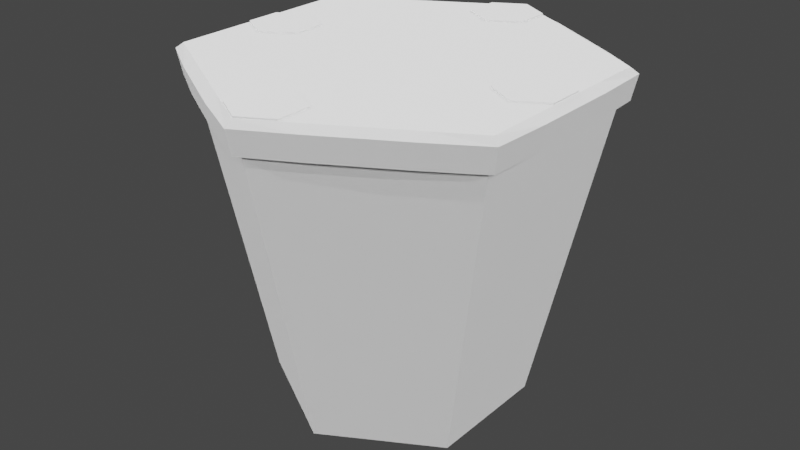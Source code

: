 # Source: ARENA.blend  (saved by Blender 3.3.6; exported with 4.5.12 LTS)
import bpy
from mathutils import Matrix  # noqa: F401  (used for matrix-valued properties, if any)

bpy.ops.wm.read_factory_settings(use_empty=True)
scene = bpy.context.scene
scene.name = 'Scene'

# ---- collections
col_models = bpy.data.collections.new('models'); scene.collection.children.link(col_models)
col_light = bpy.data.collections.new('light'); scene.collection.children.link(col_light)

# ---- materials (node trees are filled in below, after node groups)
mat_material = bpy.data.materials.new('Material')
mat_material.alpha_threshold = 0.0
mat_material.use_transparent_shadow = False
mat_material.roughness = 0.5
mat_material.line_color = (0.0, 0.0, 0.0, 1.0)

# ---- material node trees
mat_material.use_nodes = True; mat_material.node_tree.nodes.clear()
_N = mat_material.node_tree.nodes; _L = mat_material.node_tree.links
n0 = _N.new('ShaderNodeOutputMaterial'); n0.name = 'Material Output'; n0.location = (300, 300)
n1 = _N.new('ShaderNodeBsdfPrincipled'); n1.name = 'Principled BSDF'; n1.location = (10, 300)
n1.distribution = 'GGX'
n1.subsurface_method = 'RANDOM_WALK_SKIN'
n1.inputs[0].default_value = (1.0, 1.0, 1.0, 1.0)
n1.inputs[2].default_value = 1.0
n1.inputs[3].default_value = 1.45
n1.inputs[13].default_value = 0.0
n1.inputs[27].default_value = (0.0, 0.0, 0.0, 1.0)
n1.inputs[28].default_value = 1.0
_L.new(n1.outputs[0], n0.inputs[0])
n0.is_active_output = True

# ---- world
world_world = bpy.data.worlds.new('World'); scene.world = world_world
world_world.use_nodes = True; world_world.node_tree.nodes.clear()
_N = world_world.node_tree.nodes; _L = world_world.node_tree.links
n0 = _N.new('ShaderNodeOutputWorld'); n0.name = 'World Output'; n0.location = (300, 300)
n1 = _N.new('ShaderNodeBackground'); n1.name = 'Background'; n1.location = (10, 300)
n1.inputs[0].default_value = (0.05088, 0.05088, 0.05088, 1.0)
_L.new(n1.outputs[0], n0.inputs[0])
n0.is_active_output = True
world_world.color = (0.05088, 0.05088, 0.05088)
world_world.use_sun_shadow = False
world_world.sun_shadow_jitter_overblur = 0.0

# ---- lights
light_sun = bpy.data.lights.new('Sun', 'SUN')
light_sun.transmission_factor = 0.0
light_sun.energy = 1.0
light_sun.shadow_soft_size = 0.125
light_sun_007 = bpy.data.lights.new('Sun.007', 'SUN')
light_sun_007.transmission_factor = 0.0
light_sun_007.energy = 0.75
light_sun_007.shadow_soft_size = 0.125
light_sun_008 = bpy.data.lights.new('Sun.008', 'SUN')
light_sun_008.transmission_factor = 0.0
light_sun_008.energy = 0.75
light_sun_008.shadow_soft_size = 0.125
light_sun_003 = bpy.data.lights.new('Sun.003', 'SUN')
light_sun_003.transmission_factor = 0.0
light_sun_003.energy = 0.75
light_sun_003.shadow_soft_size = 0.125
light_sun_004 = bpy.data.lights.new('Sun.004', 'SUN')
light_sun_004.transmission_factor = 0.0
light_sun_004.energy = 0.75
light_sun_004.shadow_soft_size = 0.125
light_sun_005 = bpy.data.lights.new('Sun.005', 'SUN')
light_sun_005.transmission_factor = 0.0
light_sun_005.energy = 0.75
light_sun_005.shadow_soft_size = 0.125
light_sun_006 = bpy.data.lights.new('Sun.006', 'SUN')
light_sun_006.transmission_factor = 0.0
light_sun_006.energy = 0.75
light_sun_006.shadow_soft_size = 0.125
light_sun_009 = bpy.data.lights.new('Sun.009', 'SUN')
light_sun_009.transmission_factor = 0.0
light_sun_009.energy = 0.75
light_sun_009.shadow_soft_size = 0.125
light_sun_010 = bpy.data.lights.new('Sun.010', 'SUN')
light_sun_010.transmission_factor = 0.0
light_sun_010.energy = 0.75
light_sun_010.shadow_soft_size = 0.125

# ---- meshes
me_circle_002 = bpy.data.meshes.new('Circle.002')
me_circle_002.from_pydata([(0.0, 1.0, 0.0), (-0.866, 0.5, 0.0), (-0.866, -0.5, 0.0), (0.0, -1.0, 0.0), (0.866, -0.5, 0.0), (0.866, 0.5, 0.0), (0.0, 0.3241, 3.949e-05), (-0.2807, 0.1621, 3.949e-05), (-0.2807, -0.1621, 3.949e-05), (0.0, -0.3241, 3.949e-05), (0.2807, -0.1621, 3.949e-05), (0.2807, 0.1621, 3.949e-05), (-0.6154, 0.3553, 3.949e-05), (0.0, 0.7106, 3.949e-05), (-0.6154, -0.3553, 3.949e-05), (0.0, -0.7106, 3.949e-05), (0.6154, -0.3553, 3.949e-05), (0.6154, 0.3553, 3.949e-05), (-0.866, 0.0, 0.0), (-0.6154, 0.0, 3.949e-05), (-0.2807, 0.0, 3.949e-05), (-0.866, -0.25, 0.0), (-0.6154, -0.1777, 3.949e-05), (-0.2807, -0.08104, 3.949e-05), (-0.866, 0.25, 0.0), (-0.6154, 0.1777, 3.949e-05), (-0.2807, 0.08104, 3.949e-05), (-0.6495, 0.625, 0.0), (-0.433, 0.75, 0.0), (-0.2165, 0.875, 0.0), (-0.4616, 0.4441, 3.949e-05), (-0.3077, 0.533, 3.949e-05), (-0.1539, 0.6218, 3.949e-05), (-0.2105, 0.2026, 3.949e-05), (-0.1404, 0.2431, 3.949e-05), (-0.07018, 0.2836, 3.949e-05), (0.2165, 0.875, 0.0), (0.433, 0.75, 0.0), (0.6495, 0.625, 0.0), (0.1539, 0.6218, 3.949e-05), (0.3077, 0.533, 3.949e-05), (0.4616, 0.4441, 3.949e-05), (0.07018, 0.2836, 3.949e-05), (0.1404, 0.2431, 3.949e-05), (0.2105, 0.2026, 3.949e-05), (0.866, 0.25, 0.0), (0.866, 0.0, 0.0), (0.866, -0.25, 0.0), (0.6154, 0.1777, 3.949e-05), (0.6154, 0.0, 3.949e-05), (0.6154, -0.1777, 3.949e-05), (0.2807, 0.08104, 3.949e-05), (0.2807, 0.0, 3.949e-05), (0.2807, -0.08104, 3.949e-05), (0.6495, -0.625, 0.0), (0.433, -0.75, 0.0), (0.2165, -0.875, 0.0), (0.4616, -0.4441, 3.949e-05), (0.3077, -0.533, 3.949e-05), (0.1539, -0.6218, 3.949e-05), (0.2105, -0.2026, 3.949e-05), (0.1404, -0.2431, 3.949e-05), (0.07018, -0.2836, 3.949e-05), (-0.2165, -0.875, 0.0), (-0.433, -0.75, 0.0), (-0.6495, -0.625, 0.0), (-0.1539, -0.6218, 3.949e-05), (-0.3077, -0.533, 3.949e-05), (-0.4616, -0.4441, 3.949e-05), (-0.07018, -0.2836, 3.949e-05), (-0.1404, -0.2431, 3.949e-05), (-0.2105, -0.2026, 3.949e-05), (9.319e-09, 0.6355, -1.704), (-0.5503, 0.3177, -1.704), (-0.5503, -0.3177, -1.704), (9.319e-09, -0.6355, -1.704), (0.5503, -0.3177, -1.704), (0.5503, 0.3177, -1.704), (-0.5503, -1.778e-09, -1.704), (-0.5503, -0.1589, -1.704), (-0.5503, 0.1589, -1.704), (-0.4128, 0.3972, -1.704), (-0.2752, 0.4766, -1.704), (-0.1376, 0.556, -1.704), (0.1376, 0.556, -1.704), (0.2752, 0.4766, -1.704), (0.4128, 0.3972, -1.704), (0.5503, 0.1589, -1.704), (0.5503, -1.778e-09, -1.704), (0.5503, -0.1589, -1.704), (0.4128, -0.3972, -1.704), (0.2752, -0.4766, -1.704), (0.1376, -0.556, -1.704), (-0.1376, -0.556, -1.704), (-0.2752, -0.4766, -1.704), (-0.4128, -0.3972, -1.704), (0.8412, -0.4857, -0.134), (0.8412, -0.2428, -0.134), (0.8412, 0.4857, -0.134), (0.6309, 0.6071, -0.134), (-0.8412, -0.2428, -0.134), (-0.8412, -0.4857, -0.134), (7.329e-10, 0.9713, -0.134), (-0.2103, 0.8499, -0.134), (-0.8412, -1.399e-10, -0.134), (-0.6309, 0.6071, -0.134), (-0.8412, 0.4857, -0.134), (0.2103, 0.8499, -0.134), (0.8412, 0.2428, -0.134), (-0.8412, 0.2428, -0.134), (0.6309, -0.6071, -0.134), (-0.2103, -0.8499, -0.134), (7.329e-10, -0.9713, -0.134), (-0.4206, 0.7285, -0.134), (0.4206, 0.7285, -0.134), (0.8412, -1.399e-10, -0.134), (-0.6309, -0.6071, -0.134), (0.4206, -0.7285, -0.134), (-0.4206, -0.7285, -0.134), (0.2103, -0.8499, -0.134), (-0.2165, 0.875, 0.0), (0.0, 1.0, 0.0), (-0.866, 0.25, 0.0), (-0.866, 0.5, 0.0), (-0.6495, -0.625, 0.0), (-0.866, -0.5, 0.0), (0.2165, -0.875, 0.0), (0.0, -1.0, 0.0), (0.866, -0.25, 0.0), (0.866, -0.5, 0.0), (0.6495, 0.625, 0.0), (0.866, 0.5, 0.0), (-0.866, -0.25, 0.0), (-0.866, 0.0, 0.0), (-0.6495, 0.625, 0.0), (-0.433, 0.75, 0.0), (0.2165, 0.875, 0.0), (0.433, 0.75, 0.0), (0.866, 0.25, 0.0), (0.866, 0.0, 0.0), (0.6495, -0.625, 0.0), (0.433, -0.75, 0.0), (-0.2165, -0.875, 0.0), (-0.433, -0.75, 0.0), (0.8412, -0.4857, -0.134), (0.8412, 0.4857, -0.134), (-0.8412, -0.2428, -0.134), (7.329e-10, 0.9713, -0.134), (-0.8412, -1.399e-10, -0.134), (-0.6309, 0.6071, -0.134), (0.2103, 0.8499, -0.134), (0.8412, 0.2428, -0.134), (0.6309, -0.6071, -0.134), (-0.2103, -0.8499, -0.134), (-0.4206, 0.7285, -0.134), (0.4206, 0.7285, -0.134), (0.8412, -1.399e-10, -0.134), (0.4206, -0.7285, -0.134), (-0.4206, -0.7285, -0.134), (0.8412, -0.2428, -0.134), (0.6309, 0.6071, -0.134), (-0.8412, -0.4857, -0.134), (-0.2103, 0.8499, -0.134), (-0.8412, 0.4857, -0.134), (-0.8412, 0.2428, -0.134), (7.329e-10, -0.9713, -0.134), (-0.6309, -0.6071, -0.134), (0.2103, -0.8499, -0.134), (-0.2565, 0.9102, -0.02635), (-2.259e-09, 1.041, -0.02936), (-0.9165, 0.233, -0.02635), (-0.9014, 0.5204, -0.02936), (-0.66, -0.6772, -0.02635), (-0.9014, -0.5204, -0.02936), (0.2565, -0.9102, -0.02635), (-2.259e-09, -1.041, -0.02936), (0.9165, -0.233, -0.02635), (0.9014, -0.5204, -0.02936), (0.66, 0.6772, -0.02635), (0.9014, 0.5204, -0.02936), (-0.9165, -0.233, -0.02635), (-0.9165, 8.443e-11, -0.02635), (-0.66, 0.6772, -0.02635), (-0.4583, 0.7937, -0.02635), (0.2565, 0.9102, -0.02635), (0.4583, 0.7937, -0.02635), (0.9165, 0.233, -0.02635), (0.9165, 8.443e-11, -0.02635), (0.66, -0.6772, -0.02635), (0.4583, -0.7937, -0.02635), (-0.2565, -0.9102, -0.02635), (-0.4583, -0.7937, -0.02635), (0.8782, -0.507, -0.1543), (0.8782, 0.507, -0.1543), (-0.8934, -0.2263, -0.1513), (1.021e-09, 1.014, -0.1543), (-0.8934, -4.591e-11, -0.1513), (-0.6427, 0.6605, -0.1513), (0.2507, 0.8869, -0.1513), (0.8934, 0.2263, -0.1513), (0.6427, -0.6605, -0.1513), (-0.2507, -0.8869, -0.1513), (-0.4467, 0.7737, -0.1513), (0.4467, 0.7737, -0.1513), (0.8934, -4.591e-11, -0.1513), (0.4467, -0.7737, -0.1513), (-0.4467, -0.7737, -0.1513), (0.8934, -0.2263, -0.1513), (0.6427, 0.6605, -0.1513), (-0.8782, -0.507, -0.1543), (-0.2507, 0.8869, -0.1513), (-0.8782, 0.507, -0.1543), (-0.8934, 0.2263, -0.1513), (1.021e-09, -1.014, -0.1543), (-0.6427, -0.6605, -0.1513), (0.2507, -0.8869, -0.1513)], [], [(56, 3, 15, 59), (24, 1, 12, 25), (47, 4, 16, 50), (65, 2, 14, 68), (29, 0, 13, 32), (38, 5, 17, 41), (7, 33, 34, 35, 6, 42, 43, 44, 11, 51, 52, 53, 10, 60, 61, 62, 9, 69, 70, 71, 8, 23, 20, 26), (33, 7, 12, 30), (23, 8, 14, 22), (69, 9, 15, 66), (60, 10, 16, 57), (51, 11, 17, 48), (42, 6, 13, 39), (26, 20, 19, 25), (21, 18, 19, 22), (2, 21, 22, 14), (20, 23, 22, 19), (7, 26, 25, 12), (18, 24, 25, 19), (6, 35, 32, 13), (35, 34, 31, 32), (34, 33, 30, 31), (1, 27, 30, 12), (27, 28, 31, 30), (28, 29, 32, 31), (11, 44, 41, 17), (44, 43, 40, 41), (43, 42, 39, 40), (0, 36, 39, 13), (36, 37, 40, 39), (37, 38, 41, 40), (10, 53, 50, 16), (53, 52, 49, 50), (52, 51, 48, 49), (5, 45, 48, 17), (45, 46, 49, 48), (46, 47, 50, 49), (9, 62, 59, 15), (62, 61, 58, 59), (61, 60, 57, 58), (4, 54, 57, 16), (54, 55, 58, 57), (55, 56, 59, 58), (8, 71, 68, 14), (71, 70, 67, 68), (70, 69, 66, 67), (3, 63, 66, 15), (63, 64, 67, 66), (64, 65, 68, 67), (96, 97, 89, 76), (98, 99, 86, 77), (100, 101, 74, 79), (102, 103, 83, 72), (104, 100, 79, 78), (105, 106, 73, 81), (107, 102, 72, 84), (108, 98, 77, 87), (106, 109, 80, 73), (110, 96, 76, 90), (111, 112, 75, 93), (113, 105, 81, 82), (114, 107, 84, 85), (115, 108, 87, 88), (101, 116, 95, 74), (117, 110, 90, 91), (118, 111, 93, 94), (103, 113, 82, 83), (99, 114, 85, 86), (97, 115, 88, 89), (112, 119, 92, 75), (109, 104, 78, 80), (119, 117, 91, 92), (116, 118, 94, 95), (106, 105, 149, 163), (38, 37, 137, 130), (115, 97, 159, 156), (21, 2, 125, 132), (45, 5, 131, 138), (102, 107, 150, 147), (37, 36, 136, 137), (119, 112, 165, 167), (98, 108, 151, 145), (29, 28, 135, 120), (36, 0, 121, 136), (104, 109, 164, 148), (109, 106, 163, 164), (28, 27, 134, 135), (117, 119, 167, 157), (5, 38, 130, 131), (96, 110, 152, 144), (27, 1, 123, 134), (118, 116, 166, 158), (4, 47, 128, 129), (112, 111, 153, 165), (18, 21, 132, 133), (3, 56, 126, 127), (105, 113, 154, 149), (158, 166, 214, 206), (142, 127, 175, 190), (165, 153, 201, 213), (132, 125, 173, 180), (126, 141, 189, 174), (149, 154, 202, 197), (133, 132, 180, 181), (141, 140, 188, 189), (150, 155, 203, 198), (131, 130, 178, 179), (140, 129, 177, 188), (151, 156, 204, 199), (129, 128, 176, 177), (159, 144, 192, 207), (128, 139, 187, 176), (166, 161, 209, 214), (127, 126, 174, 175), (160, 145, 193, 208), (139, 138, 186, 187), (152, 157, 205, 200), (125, 124, 172, 173), (161, 146, 194, 209), (138, 131, 179, 186), (153, 158, 206, 201), (46, 45, 138, 139), (114, 99, 160, 155), (54, 4, 129, 140), (100, 104, 148, 146), (47, 46, 139, 128), (113, 103, 162, 154), (55, 54, 140, 141), (103, 102, 147, 162), (63, 3, 127, 142), (111, 118, 158, 153), (56, 55, 141, 126), (101, 100, 146, 161), (64, 63, 142, 143), (110, 117, 157, 152), (99, 98, 145, 160), (65, 64, 143, 124), (24, 18, 133, 122), (116, 101, 161, 166), (0, 29, 120, 121), (97, 96, 144, 159), (108, 115, 156, 151), (1, 24, 122, 123), (107, 114, 155, 150), (2, 65, 124, 125), (172, 191, 206, 214), (174, 189, 205, 215), (170, 181, 196, 212), (175, 174, 215, 213), (176, 187, 204, 207), (178, 185, 203, 208), (168, 183, 202, 210), (191, 190, 201, 206), (189, 188, 200, 205), (173, 172, 214, 209), (187, 186, 199, 204), (185, 184, 198, 203), (183, 182, 197, 202), (190, 175, 213, 201), (188, 177, 192, 200), (171, 170, 212, 211), (186, 179, 193, 199), (184, 169, 195, 198), (182, 171, 211, 197), (181, 180, 194, 196), (169, 168, 210, 195), (180, 173, 209, 194), (179, 178, 208, 193), (177, 176, 207, 192), (122, 133, 181, 170), (144, 152, 200, 192), (143, 142, 190, 191), (157, 167, 215, 205), (134, 123, 171, 182), (164, 163, 211, 212), (124, 143, 191, 172), (148, 164, 212, 196), (135, 134, 182, 183), (145, 151, 199, 193), (167, 165, 213, 215), (120, 135, 183, 168), (147, 150, 198, 195), (156, 159, 207, 204), (136, 121, 169, 184), (163, 149, 197, 211), (155, 160, 208, 203), (137, 136, 184, 185), (146, 148, 196, 194), (121, 120, 168, 169), (154, 162, 210, 202), (130, 137, 185, 178), (162, 147, 195, 210), (123, 122, 170, 171)])
_uv = me_circle_002.uv_layers.new(name='UVMap')
_uv.uv.foreach_set('vector', [0.0, 0.0, 0.0, 0.0, 0.0, 0.0, 0.0, 0.0, 0.0, 0.0, 0.0, 0.0, 0.0, 0.0, 0.0, 0.0, 0.0, 0.0, 0.0, 0.0, 0.0, 0.0, 0.0, 0.0, 0.0, 0.0, 0.0, 0.0, 0.0, 0.0, 0.0, 0.0, 0.0, 0.0, 0.0, 0.0, 0.0, 0.0, 0.0, 0.0, 0.0, 0.0, 0.0, 0.0, 0.0, 0.0, 0.0, 0.0, 0.0, 0.0, 0.0, 0.0, 0.0, 0.0, 0.0, 0.0, 0.0, 0.0, 0.0, 0.0, 0.0, 0.0, 0.0, 0.0, 0.0, 0.0, 0.0, 0.0, 0.0, 0.0, 0.0, 0.0, 0.0, 0.0, 0.0, 0.0, 0.0, 0.0, 0.0, 0.0, 0.0, 0.0, 0.0, 0.0, 0.0, 0.0, 0.0, 0.0, 0.0, 0.0, 0.0, 0.0, 0.0, 0.0, 0.0, 0.0, 0.0, 0.0, 0.0, 0.0, 0.0, 0.0, 0.0, 0.0, 0.0, 0.0, 0.0, 0.0, 0.0, 0.0, 0.0, 0.0, 0.0, 0.0, 0.0, 0.0, 0.0, 0.0, 0.0, 0.0, 0.0, 0.0, 0.0, 0.0, 0.0, 0.0, 0.0, 0.0, 0.0, 0.0, 0.0, 0.0, 0.0, 0.0, 0.0, 0.0, 0.0, 0.0, 0.0, 0.0, 0.0, 0.0, 0.0, 0.0, 0.0, 0.0, 0.0, 0.0, 0.0, 0.0, 0.0, 0.0, 0.0, 0.0, 0.0, 0.0, 0.0, 0.0, 0.0, 0.0, 0.0, 0.0, 0.0, 0.0, 0.0, 0.0, 0.0, 0.0, 0.0, 0.0, 0.0, 0.0, 0.0, 0.0, 0.0, 0.0, 0.0, 0.0, 0.0, 0.0, 0.0, 0.0, 0.0, 0.0, 0.0, 0.0, 0.0, 0.0, 0.0, 0.0, 0.0, 0.0, 0.0, 0.0, 0.0, 0.0, 0.0, 0.0, 0.0, 0.0, 0.0, 0.0, 0.0, 0.0, 0.0, 0.0, 0.0, 0.0, 0.0, 0.0, 0.0, 0.0, 0.0, 0.0, 0.0, 0.0, 0.0, 0.0, 0.0, 0.0, 0.0, 0.0, 0.0, 0.0, 0.0, 0.0, 0.0, 0.0, 0.0, 0.0, 0.0, 0.0, 0.0, 0.0, 0.0, 0.0, 0.0, 0.0, 0.0, 0.0, 0.0, 0.0, 0.0, 0.0, 0.0, 0.0, 0.0, 0.0, 0.0, 0.0, 0.0, 0.0, 0.0, 0.0, 0.0, 0.0, 0.0, 0.0, 0.0, 0.0, 0.0, 0.0, 0.0, 0.0, 0.0, 0.0, 0.0, 0.0, 0.0, 0.0, 0.0, 0.0, 0.0, 0.0, 0.0, 0.0, 0.0, 0.0, 0.0, 0.0, 0.0, 0.0, 0.0, 0.0, 0.0, 0.0, 0.0, 0.0, 0.0, 0.0, 0.0, 0.0, 0.0, 0.0, 0.0, 0.0, 0.0, 0.0, 0.0, 0.0, 0.0, 0.0, 0.0, 0.0, 0.0, 0.0, 0.0, 0.0, 0.0, 0.0, 0.0, 0.0, 0.0, 0.0, 0.0, 0.0, 0.0, 0.0, 0.0, 0.0, 0.0, 0.0, 0.0, 0.0, 0.0, 0.0, 0.0, 0.0, 0.0, 0.0, 0.0, 0.0, 0.0, 0.0, 0.0, 0.0, 0.0, 0.0, 0.0, 0.0, 0.0, 0.0, 0.0, 0.0, 0.0, 0.0, 0.0, 0.0, 0.0, 0.0, 0.0, 0.0, 0.0, 0.0, 0.0, 0.0, 0.0, 0.0, 0.0, 0.0, 0.0, 0.0, 0.0, 0.0, 0.0, 0.0, 0.0, 0.0, 0.0, 0.0, 0.0, 0.0, 0.0, 0.0, 0.0, 0.0, 0.0, 0.0, 0.0, 0.0, 0.0, 0.0, 0.0, 0.0, 0.0, 0.0, 0.0, 0.0, 0.0, 0.0, 0.0, 0.0, 0.0, 0.0, 0.0, 0.0, 0.0, 0.0, 0.0, 0.0, 0.0, 0.0, 0.0, 0.0, 0.0, 0.0, 0.0, 0.0, 0.0, 0.0, 0.0, 0.0, 0.0, 0.0, 0.0, 0.0, 0.0, 0.0, 0.0, 0.0, 0.0, 0.0, 0.0, 0.0, 0.0, 0.0, 0.0, 0.0, 0.0, 0.0, 0.0, 0.0, 0.0, 0.0, 0.0, 0.0, 0.0, 0.0, 0.0, 0.0, 0.0, 0.0, 0.0, 0.0, 0.0, 0.0, 0.0, 0.0, 0.0, 0.0, 0.0, 0.0, 0.0, 0.0, 0.0, 0.0, 0.0, 0.0, 0.0, 0.0, 0.0, 0.0, 0.0, 0.0, 0.0, 0.0, 0.0, 0.0, 0.0, 0.0, 0.0, 0.0, 0.0, 0.0, 0.0, 0.0, 0.0, 0.0, 0.0, 0.0, 0.0, 0.0, 0.0, 0.0, 0.0, 0.0, 0.0, 0.0, 0.0, 0.0, 0.0, 0.0, 0.0, 0.0, 0.0, 0.0, 0.0, 0.0, 0.0, 0.0, 0.0, 0.0, 0.0, 0.0, 0.0, 0.0, 0.0, 0.0, 0.0, 0.0, 0.0, 0.0, 0.0, 0.0, 0.0, 0.0, 0.0, 0.0, 0.0, 0.0, 0.0, 0.0, 0.0, 0.0, 0.0, 0.0, 0.0, 0.0, 0.0, 0.0, 0.0, 0.0, 0.0, 0.0, 0.0, 0.0, 0.0, 0.0, 0.0, 0.0, 0.0, 0.0, 0.0, 0.0, 0.0, 0.0, 0.0, 0.0, 0.0, 0.0, 0.0, 0.0, 0.0, 0.0, 0.0, 0.0, 0.0, 0.0, 0.0, 0.0, 0.0, 0.0, 0.0, 0.0, 0.0, 0.0, 0.0, 0.0, 0.0, 0.0, 0.0, 0.0, 0.0, 0.0, 0.0, 0.0, 0.0, 0.0, 0.0, 0.0, 0.0, 0.0, 0.0, 0.0, 0.0, 0.0, 0.0, 0.0, 0.0, 0.0, 0.0, 0.0, 0.0, 0.0, 0.0, 0.0, 0.0, 0.0, 0.0, 0.0, 0.0, 0.0, 0.0, 0.0, 0.0, 0.0, 0.0, 0.0, 0.0, 0.0, 0.0, 0.0, 0.0, 0.0, 0.0, 0.0, 0.0, 0.0, 0.0, 0.0, 0.0, 0.0, 0.0, 0.0, 0.0, 0.0, 0.0, 0.0, 0.0, 0.0, 0.0, 0.0, 0.0, 0.0, 0.0, 0.0, 0.0, 0.0, 0.0, 0.0, 0.0, 0.0, 0.0, 0.0, 0.0, 0.0, 0.0, 0.0, 0.0, 0.0, 0.0, 0.0, 0.0, 0.0, 0.0, 0.0, 0.0, 0.0, 0.0, 0.0, 0.0, 0.0, 0.0, 0.0, 0.0, 0.0, 0.0, 0.0, 0.0, 0.0, 0.0, 0.0, 0.0, 0.0, 0.0, 0.0, 0.0, 0.0, 0.0, 0.0, 0.0, 0.0, 0.0, 0.0, 0.0, 0.0, 0.0, 0.0, 0.0, 0.0, 0.0, 0.0, 0.0, 0.0, 0.0, 0.0, 0.0, 0.0, 0.0, 0.0, 0.0, 0.0, 0.0, 0.0, 0.0, 0.0, 0.0, 0.0, 0.0, 0.0, 0.0, 0.0, 0.0, 0.0, 0.0, 0.0, 0.0, 0.0, 0.0, 0.0, 0.0, 0.0, 0.0, 0.0, 0.0, 0.0, 0.0, 0.0, 0.0, 0.0, 0.0, 0.0, 0.0, 0.0, 0.0, 0.0, 0.0, 0.0, 0.0, 0.0, 0.0, 0.0, 0.0, 0.0, 0.0, 0.0, 0.0, 0.0, 0.0, 0.0, 0.0, 0.0, 0.0, 0.0, 0.0, 0.0, 0.0, 0.0, 0.0, 0.0, 0.0, 0.0, 0.0, 0.0, 0.0, 0.0, 0.0, 0.0, 0.0, 0.0, 0.0, 0.0, 0.0, 0.0, 0.0, 0.0, 0.0, 0.0, 0.0, 0.0, 0.0, 0.0, 0.0, 0.0, 0.0, 0.0, 0.0, 0.0, 0.0, 0.0, 0.0, 0.0, 0.0, 0.0, 0.0, 0.0, 0.0, 0.0, 0.0, 0.0, 0.0, 0.0, 0.0, 0.0, 0.0, 0.0, 0.0, 0.0, 0.0, 0.0, 0.0, 0.0, 0.0, 0.0, 0.0, 0.0, 0.0, 0.0, 0.0, 0.0, 0.0, 0.0, 0.0, 0.0, 0.0, 0.0, 0.0, 0.0, 0.0, 0.0, 0.0, 0.0, 0.0, 0.0, 0.0, 0.0, 0.0, 0.0, 0.0, 0.0, 0.0, 0.0, 0.0, 0.0, 0.0, 0.0, 0.0, 0.0, 0.0, 0.0, 0.0, 0.0, 0.0, 0.0, 0.0, 0.0, 0.0, 0.0, 0.0, 0.0, 0.0, 0.0, 0.0, 0.0, 0.0, 0.0, 0.0, 0.0, 0.0, 0.0, 0.0, 0.0, 0.0, 0.0, 0.0, 0.0, 0.0, 0.0, 0.0, 0.0, 0.0, 0.0, 0.0, 0.0, 0.0, 0.0, 0.0, 0.0, 0.0, 0.0, 0.0, 0.0, 0.0, 0.0, 0.0, 0.0, 0.0, 0.0, 0.0, 0.0, 0.0, 0.0, 0.0, 0.0, 0.0, 0.0, 0.0, 0.0, 0.0, 0.0, 0.0, 0.0, 0.0, 0.0, 0.0, 0.0, 0.0, 0.0, 0.0, 0.0, 0.0, 0.0, 0.0, 0.0, 0.0, 0.0, 0.0, 0.0, 0.0, 0.0, 0.0, 0.0, 0.0, 0.0, 0.0, 0.0, 0.0, 0.0, 0.0, 0.0, 0.0, 0.0, 0.0, 0.0, 0.0, 0.0, 0.0, 0.0, 0.0, 0.0, 0.0, 0.0, 0.0, 0.0, 0.0, 0.0, 0.0, 0.0, 0.0, 0.0, 0.0, 0.0, 0.0, 0.0, 0.0, 0.0, 0.0, 0.0, 0.0, 0.0, 0.0, 0.0, 0.0, 0.0, 0.0, 0.0, 0.0, 0.0, 0.0, 0.0, 0.0, 0.0, 0.0, 0.0, 0.0, 0.0, 0.0, 0.0, 0.0, 0.0, 0.0, 0.0, 0.0, 0.0, 0.0, 0.0, 0.0, 0.0, 0.0, 0.0, 0.0, 0.0, 0.0, 0.0, 0.0, 0.0, 0.0, 0.0, 0.0, 0.0, 0.0, 0.0, 0.0, 0.0, 0.0, 0.0, 0.0, 0.0, 0.0, 0.0, 0.0, 0.0, 0.0, 0.0, 0.0, 0.0, 0.0, 0.0, 0.0, 0.0, 0.0, 0.0, 0.0, 0.0, 0.0, 0.0, 0.0, 0.0, 0.0, 0.0, 0.0, 0.0, 0.0, 0.0, 0.0, 0.0, 0.0, 0.0, 0.0, 0.0, 0.0, 0.0, 0.0, 0.0, 0.0, 0.0, 0.0, 0.0, 0.0, 0.0, 0.0, 0.0, 0.0, 0.0, 0.0, 0.0, 0.0, 0.0, 0.0, 0.0, 0.0, 0.0, 0.0, 0.0, 0.0, 0.0, 0.0, 0.0, 0.0, 0.0, 0.0, 0.0, 0.0, 0.0, 0.0, 0.0, 0.0, 0.0, 0.0, 0.0, 0.0, 0.0, 0.0, 0.0, 0.0, 0.0, 0.0, 0.0, 0.0, 0.0, 0.0, 0.0, 0.0, 0.0, 0.0, 0.0, 0.0, 0.0, 0.0, 0.0, 0.0, 0.0, 0.0, 0.0, 0.0, 0.0, 0.0, 0.0, 0.0, 0.0, 0.0, 0.0, 0.0, 0.0, 0.0, 0.0, 0.0, 0.0, 0.0, 0.0, 0.0, 0.0, 0.0, 0.0, 0.0, 0.0, 0.0, 0.0, 0.0, 0.0, 0.0, 0.0, 0.0, 0.0, 0.0, 0.0, 0.0, 0.0, 0.0, 0.0, 0.0, 0.0, 0.0, 0.0, 0.0, 0.0, 0.0, 0.0, 0.0, 0.0, 0.0, 0.0, 0.0, 0.0, 0.0, 0.0, 0.0, 0.0, 0.0, 0.0, 0.0, 0.0, 0.0, 0.0, 0.0, 0.0, 0.0, 0.0, 0.0, 0.0, 0.0, 0.0, 0.0, 0.0, 0.0, 0.0, 0.0, 0.0, 0.0, 0.0, 0.0, 0.0, 0.0, 0.0, 0.0, 0.0, 0.0, 0.0, 0.0, 0.0, 0.0, 0.0, 0.0, 0.0, 0.0, 0.0, 0.0, 0.0, 0.0, 0.0, 0.0, 0.0, 0.0, 0.0, 0.0, 0.0, 0.0, 0.0, 0.0, 0.0, 0.0, 0.0, 0.0, 0.0, 0.0, 0.0, 0.0, 0.0, 0.0, 0.0, 0.0, 0.0, 0.0, 0.0, 0.0, 0.0, 0.0, 0.0, 0.0, 0.0, 0.0, 0.0, 0.0, 0.0, 0.0, 0.0, 0.0, 0.0, 0.0, 0.0, 0.0, 0.0, 0.0, 0.0, 0.0, 0.0, 0.0, 0.0, 0.0, 0.0, 0.0, 0.0, 0.0, 0.0, 0.0, 0.0, 0.0, 0.0, 0.0, 0.0, 0.0, 0.0, 0.0, 0.0, 0.0, 0.0, 0.0, 0.0, 0.0, 0.0, 0.0, 0.0, 0.0, 0.0, 0.0, 0.0, 0.0, 0.0, 0.0, 0.0, 0.0, 0.0, 0.0, 0.0, 0.0, 0.0, 0.0, 0.0, 0.0, 0.0, 0.0, 0.0, 0.0, 0.0, 0.0, 0.0, 0.0, 0.0, 0.0, 0.0, 0.0, 0.0, 0.0, 0.0, 0.0, 0.0, 0.0, 0.0, 0.0, 0.0, 0.0, 0.0, 0.0, 0.0, 0.0, 0.0, 0.0, 0.0, 0.0, 0.0, 0.0, 0.0, 0.0, 0.0, 0.0, 0.0, 0.0, 0.0, 0.0, 0.0, 0.0, 0.0, 0.0, 0.0, 0.0, 0.0, 0.0, 0.0, 0.0, 0.0, 0.0, 0.0, 0.0, 0.0, 0.0, 0.0, 0.0, 0.0, 0.0, 0.0, 0.0, 0.0, 0.0, 0.0, 0.0, 0.0, 0.0, 0.0, 0.0, 0.0, 0.0, 0.0, 0.0, 0.0, 0.0, 0.0, 0.0, 0.0, 0.0, 0.0, 0.0, 0.0, 0.0, 0.0, 0.0, 0.0, 0.0, 0.0, 0.0, 0.0, 0.0, 0.0, 0.0, 0.0, 0.0, 0.0, 0.0, 0.0, 0.0, 0.0, 0.0, 0.0, 0.0, 0.0, 0.0, 0.0, 0.0, 0.0, 0.0, 0.0, 0.0, 0.0, 0.0, 0.0, 0.0, 0.0, 0.0, 0.0, 0.0, 0.0, 0.0, 0.0, 0.0, 0.0, 0.0, 0.0, 0.0, 0.0, 0.0, 0.0, 0.0, 0.0, 0.0, 0.0, 0.0, 0.0, 0.0, 0.0, 0.0, 0.0, 0.0, 0.0, 0.0, 0.0, 0.0, 0.0, 0.0, 0.0, 0.0, 0.0, 0.0, 0.0, 0.0, 0.0, 0.0, 0.0, 0.0, 0.0, 0.0, 0.0, 0.0, 0.0, 0.0, 0.0, 0.0, 0.0, 0.0, 0.0, 0.0, 0.0, 0.0, 0.0, 0.0, 0.0, 0.0, 0.0, 0.0, 0.0, 0.0, 0.0, 0.0, 0.0, 0.0, 0.0, 0.0, 0.0, 0.0, 0.0, 0.0, 0.0, 0.0, 0.0, 0.0, 0.0, 0.0, 0.0, 0.0, 0.0, 0.0, 0.0, 0.0, 0.0, 0.0, 0.0, 0.0, 0.0, 0.0, 0.0, 0.0, 0.0, 0.0, 0.0, 0.0, 0.0, 0.0, 0.0, 0.0, 0.0, 0.0, 0.0, 0.0, 0.0, 0.0, 0.0, 0.0, 0.0, 0.0, 0.0, 0.0, 0.0, 0.0, 0.0, 0.0, 0.0, 0.0, 0.0, 0.0, 0.0, 0.0, 0.0, 0.0, 0.0, 0.0, 0.0, 0.0, 0.0, 0.0, 0.0, 0.0, 0.0, 0.0, 0.0, 0.0, 0.0, 0.0, 0.0, 0.0, 0.0, 0.0, 0.0, 0.0, 0.0, 0.0, 0.0, 0.0, 0.0, 0.0, 0.0, 0.0, 0.0, 0.0, 0.0, 0.0, 0.0, 0.0, 0.0, 0.0, 0.0, 0.0, 0.0, 0.0, 0.0, 0.0, 0.0])
me_circle_002.materials.append(mat_material)
me_circle_002.update()
me_circle_003 = bpy.data.meshes.new('Circle.003')
me_circle_003.from_pydata([(0.0, -5.929, -0.9635), (-1.416, -6.747, -0.9635), (-1.416, -8.382, -0.9635), (0.0, -9.2, -0.9635), (1.416, -8.382, -0.9635), (1.416, -6.747, -0.9635), (0.0, 9.219, -0.9635), (-1.416, 8.401, -0.9635), (-1.416, 6.766, -0.9635), (0.0, 5.948, -0.9635), (1.416, 6.766, -0.9635), (1.416, 8.401, -0.9635), (6.567, 1.617, -0.9635), (5.151, 0.7989, -0.9635), (5.151, -0.8366, -0.9635), (6.567, -1.654, -0.9635), (7.984, -0.8366, -0.9635), (7.984, 0.7989, -0.9635), (-6.567, 1.617, -0.9635), (-7.984, 0.7989, -0.9635), (-7.984, -0.8366, -0.9635), (-6.567, -1.654, -0.9635), (-5.151, -0.8366, -0.9635), (-5.151, 0.7989, -0.9635), (-1.416, -6.747, -1.581), (0.0, -5.929, -1.581), (-1.416, -8.382, -1.581), (0.0, -9.2, -1.581), (1.416, -8.382, -1.581), (1.416, -6.747, -1.581), (-1.416, 8.401, -1.581), (0.0, 9.219, -1.581), (-1.416, 6.766, -1.581), (0.0, 5.948, -1.581), (1.416, 6.766, -1.581), (1.416, 8.401, -1.581), (5.151, 0.7989, -1.581), (6.567, 1.617, -1.581), (5.151, -0.8366, -1.581), (6.567, -1.654, -1.581), (7.984, -0.8366, -1.581), (7.984, 0.7989, -1.581), (-7.984, 0.7989, -1.581), (-6.567, 1.617, -1.581), (-7.984, -0.8366, -1.581), (-6.567, -1.654, -1.581), (-5.151, -0.8366, -1.581), (-5.151, 0.7989, -1.581)], [], [(1, 0, 5, 4, 3, 2), (13, 12, 17, 16, 15, 14), (7, 6, 11, 10, 9, 8), (19, 18, 23, 22, 21, 20), (24, 26, 27, 28, 29, 25), (36, 38, 39, 40, 41, 37), (30, 32, 33, 34, 35, 31), (42, 44, 45, 46, 47, 43), (8, 9, 33, 32), (23, 18, 43, 47), (1, 2, 26, 24), (16, 17, 41, 40), (9, 10, 34, 33), (2, 3, 27, 26), (17, 12, 37, 41), (10, 11, 35, 34), (3, 4, 28, 27), (18, 19, 42, 43), (11, 6, 31, 35), (4, 5, 29, 28), (19, 20, 44, 42), (12, 13, 36, 37), (5, 0, 25, 29), (20, 21, 45, 44), (13, 14, 38, 36), (6, 7, 30, 31), (21, 22, 46, 45), (14, 15, 39, 38), (7, 8, 32, 30), (22, 23, 47, 46), (0, 1, 24, 25), (15, 16, 40, 39)])
_uv = me_circle_003.uv_layers.new(name='UVMap')
_uv.uv.foreach_set('vector', [0.0, 0.0, 0.0, 0.0, 0.0, 0.0, 0.0, 0.0, 0.0, 0.0, 0.0, 0.0, 0.0, 0.0, 0.0, 0.0, 0.0, 0.0, 0.0, 0.0, 0.0, 0.0, 0.0, 0.0, 0.0, 0.0, 0.0, 0.0, 0.0, 0.0, 0.0, 0.0, 0.0, 0.0, 0.0, 0.0, 0.0, 0.0, 0.0, 0.0, 0.0, 0.0, 0.0, 0.0, 0.0, 0.0, 0.0, 0.0, 0.0, 0.0, 0.0, 0.0, 0.0, 0.0, 0.0, 0.0, 0.0, 0.0, 0.0, 0.0, 0.0, 0.0, 0.0, 0.0, 0.0, 0.0, 0.0, 0.0, 0.0, 0.0, 0.0, 0.0, 0.0, 0.0, 0.0, 0.0, 0.0, 0.0, 0.0, 0.0, 0.0, 0.0, 0.0, 0.0, 0.0, 0.0, 0.0, 0.0, 0.0, 0.0, 0.0, 0.0, 0.0, 0.0, 0.0, 0.0, 0.0, 0.0, 0.0, 0.0, 0.0, 0.0, 0.0, 0.0, 0.0, 0.0, 0.0, 0.0, 0.0, 0.0, 0.0, 0.0, 0.0, 0.0, 0.0, 0.0, 0.0, 0.0, 0.0, 0.0, 0.0, 0.0, 0.0, 0.0, 0.0, 0.0, 0.0, 0.0, 0.0, 0.0, 0.0, 0.0, 0.0, 0.0, 0.0, 0.0, 0.0, 0.0, 0.0, 0.0, 0.0, 0.0, 0.0, 0.0, 0.0, 0.0, 0.0, 0.0, 0.0, 0.0, 0.0, 0.0, 0.0, 0.0, 0.0, 0.0, 0.0, 0.0, 0.0, 0.0, 0.0, 0.0, 0.0, 0.0, 0.0, 0.0, 0.0, 0.0, 0.0, 0.0, 0.0, 0.0, 0.0, 0.0, 0.0, 0.0, 0.0, 0.0, 0.0, 0.0, 0.0, 0.0, 0.0, 0.0, 0.0, 0.0, 0.0, 0.0, 0.0, 0.0, 0.0, 0.0, 0.0, 0.0, 0.0, 0.0, 0.0, 0.0, 0.0, 0.0, 0.0, 0.0, 0.0, 0.0, 0.0, 0.0, 0.0, 0.0, 0.0, 0.0, 0.0, 0.0, 0.0, 0.0, 0.0, 0.0, 0.0, 0.0, 0.0, 0.0, 0.0, 0.0, 0.0, 0.0, 0.0, 0.0, 0.0, 0.0, 0.0, 0.0, 0.0, 0.0, 0.0, 0.0, 0.0, 0.0, 0.0, 0.0, 0.0, 0.0, 0.0, 0.0, 0.0, 0.0, 0.0, 0.0, 0.0, 0.0, 0.0, 0.0, 0.0, 0.0, 0.0, 0.0, 0.0, 0.0, 0.0, 0.0, 0.0, 0.0, 0.0, 0.0, 0.0, 0.0, 0.0, 0.0, 0.0, 0.0, 0.0, 0.0, 0.0, 0.0, 0.0, 0.0, 0.0, 0.0, 0.0, 0.0, 0.0, 0.0, 0.0, 0.0, 0.0, 0.0, 0.0, 0.0, 0.0, 0.0])
me_circle_003.materials.append(mat_material)
me_circle_003.update()

# ---- objects
ob_circle = bpy.data.objects.new('Circle', me_circle_002)
ob_circle_001 = bpy.data.objects.new('Circle.001', me_circle_003)
ob_sun = bpy.data.objects.new('Sun', light_sun)
ob_sun_001 = bpy.data.objects.new('Sun.001', light_sun_007)
ob_sun_002 = bpy.data.objects.new('Sun.002', light_sun_008)
ob_sun_003 = bpy.data.objects.new('Sun.003', light_sun_003)
ob_sun_004 = bpy.data.objects.new('Sun.004', light_sun_004)
ob_sun_005 = bpy.data.objects.new('Sun.005', light_sun_005)
ob_sun_006 = bpy.data.objects.new('Sun.006', light_sun_006)
ob_sun_007 = bpy.data.objects.new('Sun.007', light_sun_009)
ob_sun_008 = bpy.data.objects.new('Sun.008', light_sun_010)

# ---- transforms, parenting, visibility, modifiers, constraints
ob_circle.location = (0.0, 0.0, 0.0)
ob_circle_001.location = (0.0, 0.0, 0.1117)
ob_circle_001.scale = (0.1081, 0.1081, 0.1081)
ob_sun.location = (0.0, 0.0, 1.106)
ob_sun_001.location = (-1.045, 0.9496, 0.7699)
ob_sun_001.rotation_euler = (0.0001069, -1.071, -0.7388)
ob_sun_001.scale = (1.628, 1.628, 1.628)
ob_sun_002.location = (1.042, -0.9512, 0.7699)
ob_sun_002.rotation_euler = (9e-05, 1.071, -0.7387)
ob_sun_002.scale = (1.628, 1.628, 1.628)
ob_sun_003.location = (-1.413, -0.0007986, 0.7699)
ob_sun_003.rotation_euler = (0.0001069, -1.071, -6.347e-05)
ob_sun_003.scale = (1.628, 1.628, 1.628)
ob_sun_004.location = (1.41, -0.0007986, 0.7699)
ob_sun_004.rotation_euler = (9e-05, 1.071, 5.342e-05)
ob_sun_004.scale = (1.628, 1.628, 1.628)
ob_sun_005.location = (0.0001301, 1.411, 0.7699)
ob_sun_005.rotation_euler = (0.0001069, -1.071, -1.572)
ob_sun_005.scale = (1.628, 1.628, 1.628)
ob_sun_006.location = (-0.002357, -1.412, 0.7699)
ob_sun_006.rotation_euler = (9e-05, 1.071, -1.572)
ob_sun_006.scale = (1.628, 1.628, 1.628)
ob_sun_007.location = (0.9502, 1.042, 0.7699)
ob_sun_007.rotation_euler = (0.0001069, -1.071, -2.311)
ob_sun_007.scale = (1.628, 1.628, 1.628)
ob_sun_008.location = (-0.9525, -1.043, 0.7699)
ob_sun_008.rotation_euler = (9e-05, 1.071, -2.31)
ob_sun_008.scale = (1.628, 1.628, 1.628)

# ---- collection membership
col_models.objects.link(ob_circle)
col_models.objects.link(ob_circle_001)
col_light.objects.link(ob_sun)
col_light.objects.link(ob_sun_001)
col_light.objects.link(ob_sun_002)
col_light.objects.link(ob_sun_003)
col_light.objects.link(ob_sun_004)
col_light.objects.link(ob_sun_005)
col_light.objects.link(ob_sun_006)
col_light.objects.link(ob_sun_007)
col_light.objects.link(ob_sun_008)

# ---- scene / render settings (as saved in the file)
scene.frame_start = 1; scene.frame_end = 250; scene.frame_set(1)
scene.render.engine = 'BLENDER_EEVEE_NEXT'
scene.cycles.sampling_pattern = 'TABULATED_SOBOL'
scene.cycles.use_light_tree = False
scene.view_settings.view_transform = 'Filmic'
bpy.context.view_layer.update()

# ---- added for rendering (the .blend has no active camera): camera
cam_auto = bpy.data.cameras.new('AutoCamera')
cam_auto.lens = 50.0
cam_auto.sensor_width = 36.0
cam_auto.clip_end = 1000.0
ob_auto_camera = bpy.data.objects.new('AutoCamera', cam_auto)
scene.collection.objects.link(ob_auto_camera)
ob_auto_camera.location = (3.01556, -3.61867, 1.56417)
ob_auto_camera.rotation_euler = (1.09748, -7.21219e-08, 0.694738)
scene.camera = ob_auto_camera
bpy.context.view_layer.update()
